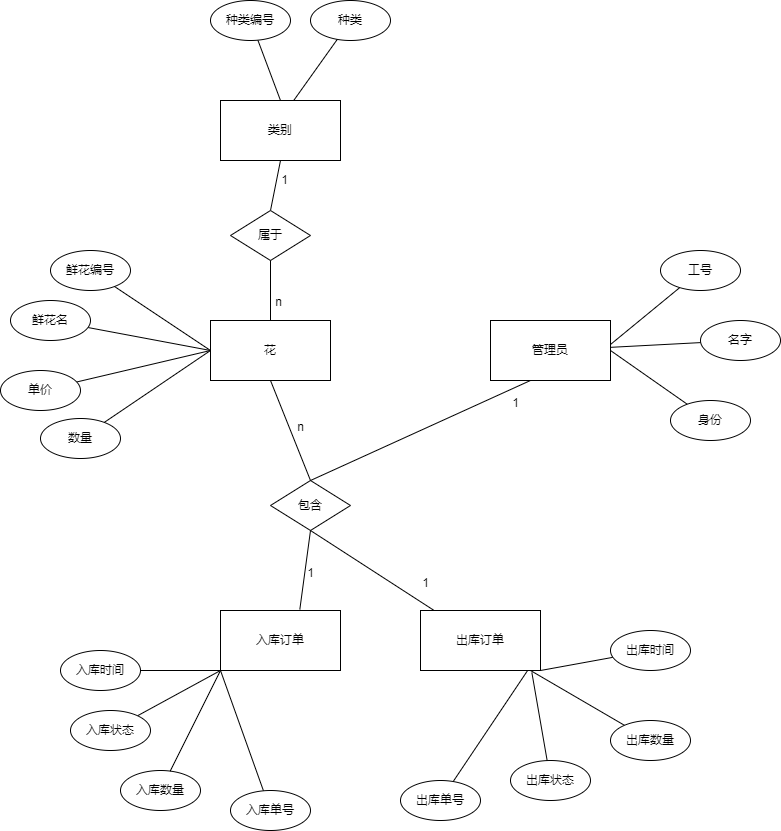

The diagram above was exported from draw.io. Its source (the exported page's mxGraphModel, read from the mxfile embedded in the PNG):
<mxGraphModel dx="1354" dy="520" grid="1" gridSize="10" guides="1" tooltips="1" connect="1" arrows="1" fold="1" page="0" pageScale="1" pageWidth="827" pageHeight="1169" math="0" shadow="0">
  <root>
    <mxCell id="0" />
    <mxCell id="1" parent="0" />
    <mxCell id="_7aohrXX-KbcnQmV8qqD-1" value="花" style="rounded=0;whiteSpace=wrap;html=1;" vertex="1" parent="1">
      <mxGeometry x="170" y="350" width="120" height="60" as="geometry" />
    </mxCell>
    <mxCell id="_7aohrXX-KbcnQmV8qqD-2" value="类别" style="rounded=0;whiteSpace=wrap;html=1;" vertex="1" parent="1">
      <mxGeometry x="180" y="130" width="120" height="60" as="geometry" />
    </mxCell>
    <mxCell id="_7aohrXX-KbcnQmV8qqD-3" value="入库订单" style="rounded=0;whiteSpace=wrap;html=1;" vertex="1" parent="1">
      <mxGeometry x="180" y="640" width="120" height="60" as="geometry" />
    </mxCell>
    <mxCell id="_7aohrXX-KbcnQmV8qqD-4" value="出库订单" style="rounded=0;whiteSpace=wrap;html=1;" vertex="1" parent="1">
      <mxGeometry x="380" y="640" width="120" height="60" as="geometry" />
    </mxCell>
    <mxCell id="_7aohrXX-KbcnQmV8qqD-44" style="edgeStyle=none;shape=connector;rounded=0;orthogonalLoop=1;jettySize=auto;html=1;labelBackgroundColor=default;strokeColor=default;align=center;verticalAlign=middle;fontFamily=Helvetica;fontSize=11;fontColor=default;endArrow=none;endFill=0;" edge="1" parent="1" source="_7aohrXX-KbcnQmV8qqD-5" target="_7aohrXX-KbcnQmV8qqD-42">
      <mxGeometry relative="1" as="geometry" />
    </mxCell>
    <mxCell id="_7aohrXX-KbcnQmV8qqD-45" style="edgeStyle=none;shape=connector;rounded=0;orthogonalLoop=1;jettySize=auto;html=1;labelBackgroundColor=default;strokeColor=default;align=center;verticalAlign=middle;fontFamily=Helvetica;fontSize=11;fontColor=default;endArrow=none;endFill=0;exitX=0.987;exitY=0.421;exitDx=0;exitDy=0;exitPerimeter=0;" edge="1" parent="1" source="_7aohrXX-KbcnQmV8qqD-5" target="_7aohrXX-KbcnQmV8qqD-41">
      <mxGeometry relative="1" as="geometry" />
    </mxCell>
    <mxCell id="_7aohrXX-KbcnQmV8qqD-46" style="edgeStyle=none;shape=connector;rounded=0;orthogonalLoop=1;jettySize=auto;html=1;labelBackgroundColor=default;strokeColor=default;align=center;verticalAlign=middle;fontFamily=Helvetica;fontSize=11;fontColor=default;endArrow=none;endFill=0;exitX=1;exitY=0.5;exitDx=0;exitDy=0;" edge="1" parent="1" source="_7aohrXX-KbcnQmV8qqD-5" target="_7aohrXX-KbcnQmV8qqD-43">
      <mxGeometry relative="1" as="geometry" />
    </mxCell>
    <mxCell id="_7aohrXX-KbcnQmV8qqD-5" value="管理员" style="rounded=0;whiteSpace=wrap;html=1;" vertex="1" parent="1">
      <mxGeometry x="450" y="350" width="120" height="60" as="geometry" />
    </mxCell>
    <mxCell id="_7aohrXX-KbcnQmV8qqD-7" value="" style="endArrow=none;html=1;rounded=0;entryX=0.5;entryY=1;entryDx=0;entryDy=0;exitX=0.5;exitY=0;exitDx=0;exitDy=0;" edge="1" parent="1" source="_7aohrXX-KbcnQmV8qqD-8" target="_7aohrXX-KbcnQmV8qqD-2">
      <mxGeometry width="50" height="50" relative="1" as="geometry">
        <mxPoint x="150" y="280" as="sourcePoint" />
        <mxPoint x="200" y="230" as="targetPoint" />
      </mxGeometry>
    </mxCell>
    <mxCell id="_7aohrXX-KbcnQmV8qqD-10" value="1" style="edgeLabel;html=1;align=center;verticalAlign=middle;resizable=0;points=[];" vertex="1" connectable="0" parent="_7aohrXX-KbcnQmV8qqD-7">
      <mxGeometry x="0.2027" y="-1" relative="1" as="geometry">
        <mxPoint x="6" as="offset" />
      </mxGeometry>
    </mxCell>
    <mxCell id="_7aohrXX-KbcnQmV8qqD-8" value="属于" style="rhombus;whiteSpace=wrap;html=1;" vertex="1" parent="1">
      <mxGeometry x="190" y="240" width="80" height="50" as="geometry" />
    </mxCell>
    <mxCell id="_7aohrXX-KbcnQmV8qqD-9" value="" style="endArrow=none;html=1;rounded=0;entryX=0.5;entryY=1;entryDx=0;entryDy=0;exitX=0.5;exitY=0;exitDx=0;exitDy=0;" edge="1" parent="1" source="_7aohrXX-KbcnQmV8qqD-1" target="_7aohrXX-KbcnQmV8qqD-8">
      <mxGeometry width="50" height="50" relative="1" as="geometry">
        <mxPoint x="240" y="250" as="sourcePoint" />
        <mxPoint x="250" y="200" as="targetPoint" />
      </mxGeometry>
    </mxCell>
    <mxCell id="_7aohrXX-KbcnQmV8qqD-11" value="n" style="edgeLabel;html=1;align=center;verticalAlign=middle;resizable=0;points=[];" vertex="1" connectable="0" parent="_7aohrXX-KbcnQmV8qqD-9">
      <mxGeometry x="-0.3575" relative="1" as="geometry">
        <mxPoint x="7" as="offset" />
      </mxGeometry>
    </mxCell>
    <mxCell id="_7aohrXX-KbcnQmV8qqD-14" value="包含" style="rhombus;whiteSpace=wrap;html=1;" vertex="1" parent="1">
      <mxGeometry x="230" y="510" width="80" height="50" as="geometry" />
    </mxCell>
    <mxCell id="_7aohrXX-KbcnQmV8qqD-16" value="" style="endArrow=none;html=1;rounded=0;exitX=0.661;exitY=-0.017;exitDx=0;exitDy=0;exitPerimeter=0;entryX=0.5;entryY=1;entryDx=0;entryDy=0;" edge="1" parent="1" source="_7aohrXX-KbcnQmV8qqD-3" target="_7aohrXX-KbcnQmV8qqD-14">
      <mxGeometry width="50" height="50" relative="1" as="geometry">
        <mxPoint x="370" y="620" as="sourcePoint" />
        <mxPoint x="420" y="570" as="targetPoint" />
      </mxGeometry>
    </mxCell>
    <mxCell id="_7aohrXX-KbcnQmV8qqD-17" value="" style="endArrow=none;html=1;rounded=0;exitX=0.5;exitY=0;exitDx=0;exitDy=0;entryX=0.5;entryY=1;entryDx=0;entryDy=0;" edge="1" parent="1" source="_7aohrXX-KbcnQmV8qqD-14" target="_7aohrXX-KbcnQmV8qqD-1">
      <mxGeometry width="50" height="50" relative="1" as="geometry">
        <mxPoint x="269" y="649" as="sourcePoint" />
        <mxPoint x="270" y="570" as="targetPoint" />
      </mxGeometry>
    </mxCell>
    <mxCell id="_7aohrXX-KbcnQmV8qqD-19" value="n" style="edgeLabel;html=1;align=center;verticalAlign=middle;resizable=0;points=[];" vertex="1" connectable="0" parent="_7aohrXX-KbcnQmV8qqD-17">
      <mxGeometry x="0.0484" relative="1" as="geometry">
        <mxPoint x="10" y="-2" as="offset" />
      </mxGeometry>
    </mxCell>
    <mxCell id="_7aohrXX-KbcnQmV8qqD-18" value="" style="endArrow=none;html=1;rounded=0;exitX=0.5;exitY=0;exitDx=0;exitDy=0;entryX=0.333;entryY=1;entryDx=0;entryDy=0;entryPerimeter=0;" edge="1" parent="1" source="_7aohrXX-KbcnQmV8qqD-14" target="_7aohrXX-KbcnQmV8qqD-5">
      <mxGeometry width="50" height="50" relative="1" as="geometry">
        <mxPoint x="280" y="520" as="sourcePoint" />
        <mxPoint x="240" y="420" as="targetPoint" />
      </mxGeometry>
    </mxCell>
    <mxCell id="_7aohrXX-KbcnQmV8qqD-20" value="1" style="text;html=1;align=center;verticalAlign=middle;resizable=0;points=[];autosize=1;strokeColor=none;fillColor=none;" vertex="1" parent="1">
      <mxGeometry x="255" y="588" width="30" height="30" as="geometry" />
    </mxCell>
    <mxCell id="_7aohrXX-KbcnQmV8qqD-21" value="1" style="text;html=1;align=center;verticalAlign=middle;resizable=0;points=[];autosize=1;strokeColor=none;fillColor=none;" vertex="1" parent="1">
      <mxGeometry x="460" y="418" width="30" height="30" as="geometry" />
    </mxCell>
    <mxCell id="_7aohrXX-KbcnQmV8qqD-22" value="" style="endArrow=none;html=1;rounded=0;entryX=0.5;entryY=1;entryDx=0;entryDy=0;" edge="1" parent="1" source="_7aohrXX-KbcnQmV8qqD-4" target="_7aohrXX-KbcnQmV8qqD-14">
      <mxGeometry width="50" height="50" relative="1" as="geometry">
        <mxPoint x="269" y="649" as="sourcePoint" />
        <mxPoint x="280" y="570" as="targetPoint" />
      </mxGeometry>
    </mxCell>
    <mxCell id="_7aohrXX-KbcnQmV8qqD-23" value="1" style="text;html=1;align=center;verticalAlign=middle;resizable=0;points=[];autosize=1;strokeColor=none;fillColor=none;" vertex="1" parent="1">
      <mxGeometry x="370" y="598" width="30" height="30" as="geometry" />
    </mxCell>
    <mxCell id="_7aohrXX-KbcnQmV8qqD-24" value="种类" style="ellipse;whiteSpace=wrap;html=1;" vertex="1" parent="1">
      <mxGeometry x="270" y="30" width="80" height="40" as="geometry" />
    </mxCell>
    <mxCell id="_7aohrXX-KbcnQmV8qqD-31" style="edgeStyle=none;shape=connector;rounded=0;orthogonalLoop=1;jettySize=auto;html=1;entryX=0.5;entryY=0;entryDx=0;entryDy=0;labelBackgroundColor=default;strokeColor=default;align=center;verticalAlign=middle;fontFamily=Helvetica;fontSize=11;fontColor=default;endArrow=none;endFill=0;" edge="1" parent="1" source="_7aohrXX-KbcnQmV8qqD-25" target="_7aohrXX-KbcnQmV8qqD-2">
      <mxGeometry relative="1" as="geometry" />
    </mxCell>
    <mxCell id="_7aohrXX-KbcnQmV8qqD-25" value="种类编号" style="ellipse;whiteSpace=wrap;html=1;" vertex="1" parent="1">
      <mxGeometry x="170" y="30" width="80" height="40" as="geometry" />
    </mxCell>
    <mxCell id="_7aohrXX-KbcnQmV8qqD-30" style="rounded=0;orthogonalLoop=1;jettySize=auto;html=1;entryX=0.609;entryY=0.003;entryDx=0;entryDy=0;entryPerimeter=0;endArrow=none;endFill=0;" edge="1" parent="1" source="_7aohrXX-KbcnQmV8qqD-24" target="_7aohrXX-KbcnQmV8qqD-2">
      <mxGeometry relative="1" as="geometry" />
    </mxCell>
    <mxCell id="_7aohrXX-KbcnQmV8qqD-37" style="edgeStyle=none;shape=connector;rounded=0;orthogonalLoop=1;jettySize=auto;html=1;entryX=0;entryY=0.5;entryDx=0;entryDy=0;labelBackgroundColor=default;strokeColor=default;align=center;verticalAlign=middle;fontFamily=Helvetica;fontSize=11;fontColor=default;endArrow=none;endFill=0;" edge="1" parent="1" source="_7aohrXX-KbcnQmV8qqD-32" target="_7aohrXX-KbcnQmV8qqD-1">
      <mxGeometry relative="1" as="geometry" />
    </mxCell>
    <mxCell id="_7aohrXX-KbcnQmV8qqD-32" value="鲜花编号" style="ellipse;whiteSpace=wrap;html=1;" vertex="1" parent="1">
      <mxGeometry x="10" y="280" width="80" height="40" as="geometry" />
    </mxCell>
    <mxCell id="_7aohrXX-KbcnQmV8qqD-38" style="edgeStyle=none;shape=connector;rounded=0;orthogonalLoop=1;jettySize=auto;html=1;entryX=0;entryY=0.5;entryDx=0;entryDy=0;labelBackgroundColor=default;strokeColor=default;align=center;verticalAlign=middle;fontFamily=Helvetica;fontSize=11;fontColor=default;endArrow=none;endFill=0;" edge="1" parent="1" source="_7aohrXX-KbcnQmV8qqD-33" target="_7aohrXX-KbcnQmV8qqD-1">
      <mxGeometry relative="1" as="geometry" />
    </mxCell>
    <mxCell id="_7aohrXX-KbcnQmV8qqD-33" value="鲜花名" style="ellipse;whiteSpace=wrap;html=1;" vertex="1" parent="1">
      <mxGeometry x="-30" y="330" width="80" height="40" as="geometry" />
    </mxCell>
    <mxCell id="_7aohrXX-KbcnQmV8qqD-39" style="edgeStyle=none;shape=connector;rounded=0;orthogonalLoop=1;jettySize=auto;html=1;entryX=0;entryY=0.5;entryDx=0;entryDy=0;labelBackgroundColor=default;strokeColor=default;align=center;verticalAlign=middle;fontFamily=Helvetica;fontSize=11;fontColor=default;endArrow=none;endFill=0;" edge="1" parent="1" source="_7aohrXX-KbcnQmV8qqD-34" target="_7aohrXX-KbcnQmV8qqD-1">
      <mxGeometry relative="1" as="geometry" />
    </mxCell>
    <mxCell id="_7aohrXX-KbcnQmV8qqD-34" value="单价" style="ellipse;whiteSpace=wrap;html=1;" vertex="1" parent="1">
      <mxGeometry x="-40" y="400" width="80" height="40" as="geometry" />
    </mxCell>
    <mxCell id="_7aohrXX-KbcnQmV8qqD-40" style="edgeStyle=none;shape=connector;rounded=0;orthogonalLoop=1;jettySize=auto;html=1;entryX=0;entryY=0.5;entryDx=0;entryDy=0;labelBackgroundColor=default;strokeColor=default;align=center;verticalAlign=middle;fontFamily=Helvetica;fontSize=11;fontColor=default;endArrow=none;endFill=0;" edge="1" parent="1" source="_7aohrXX-KbcnQmV8qqD-35" target="_7aohrXX-KbcnQmV8qqD-1">
      <mxGeometry relative="1" as="geometry" />
    </mxCell>
    <mxCell id="_7aohrXX-KbcnQmV8qqD-35" value="数量" style="ellipse;whiteSpace=wrap;html=1;" vertex="1" parent="1">
      <mxGeometry y="448" width="80" height="40" as="geometry" />
    </mxCell>
    <mxCell id="_7aohrXX-KbcnQmV8qqD-41" value="工号" style="ellipse;whiteSpace=wrap;html=1;" vertex="1" parent="1">
      <mxGeometry x="620" y="280" width="80" height="40" as="geometry" />
    </mxCell>
    <mxCell id="_7aohrXX-KbcnQmV8qqD-42" value="名字" style="ellipse;whiteSpace=wrap;html=1;" vertex="1" parent="1">
      <mxGeometry x="660" y="350" width="80" height="40" as="geometry" />
    </mxCell>
    <mxCell id="_7aohrXX-KbcnQmV8qqD-43" value="身份" style="ellipse;whiteSpace=wrap;html=1;" vertex="1" parent="1">
      <mxGeometry x="630" y="430" width="80" height="40" as="geometry" />
    </mxCell>
    <mxCell id="_7aohrXX-KbcnQmV8qqD-55" style="edgeStyle=none;shape=connector;rounded=0;orthogonalLoop=1;jettySize=auto;html=1;labelBackgroundColor=default;strokeColor=default;align=center;verticalAlign=middle;fontFamily=Helvetica;fontSize=11;fontColor=default;endArrow=none;endFill=0;" edge="1" parent="1" source="_7aohrXX-KbcnQmV8qqD-48">
      <mxGeometry relative="1" as="geometry">
        <mxPoint x="490" y="700" as="targetPoint" />
      </mxGeometry>
    </mxCell>
    <mxCell id="_7aohrXX-KbcnQmV8qqD-48" value="出库数量" style="ellipse;whiteSpace=wrap;html=1;" vertex="1" parent="1">
      <mxGeometry x="570" y="750" width="80" height="40" as="geometry" />
    </mxCell>
    <mxCell id="_7aohrXX-KbcnQmV8qqD-54" style="edgeStyle=none;shape=connector;rounded=0;orthogonalLoop=1;jettySize=auto;html=1;entryX=1;entryY=1;entryDx=0;entryDy=0;labelBackgroundColor=default;strokeColor=default;align=center;verticalAlign=middle;fontFamily=Helvetica;fontSize=11;fontColor=default;endArrow=none;endFill=0;" edge="1" parent="1" source="_7aohrXX-KbcnQmV8qqD-49" target="_7aohrXX-KbcnQmV8qqD-4">
      <mxGeometry relative="1" as="geometry" />
    </mxCell>
    <mxCell id="_7aohrXX-KbcnQmV8qqD-49" value="出库时间" style="ellipse;whiteSpace=wrap;html=1;" vertex="1" parent="1">
      <mxGeometry x="570" y="660" width="80" height="40" as="geometry" />
    </mxCell>
    <mxCell id="_7aohrXX-KbcnQmV8qqD-50" value="出库状态" style="ellipse;whiteSpace=wrap;html=1;" vertex="1" parent="1">
      <mxGeometry x="470" y="790" width="80" height="40" as="geometry" />
    </mxCell>
    <mxCell id="_7aohrXX-KbcnQmV8qqD-51" value="出库单号" style="ellipse;whiteSpace=wrap;html=1;" vertex="1" parent="1">
      <mxGeometry x="360" y="810" width="80" height="40" as="geometry" />
    </mxCell>
    <mxCell id="_7aohrXX-KbcnQmV8qqD-52" style="edgeStyle=none;shape=connector;rounded=0;orthogonalLoop=1;jettySize=auto;html=1;entryX=0.893;entryY=0.999;entryDx=0;entryDy=0;entryPerimeter=0;labelBackgroundColor=default;strokeColor=default;align=center;verticalAlign=middle;fontFamily=Helvetica;fontSize=11;fontColor=default;endArrow=none;endFill=0;" edge="1" parent="1" source="_7aohrXX-KbcnQmV8qqD-51" target="_7aohrXX-KbcnQmV8qqD-4">
      <mxGeometry relative="1" as="geometry" />
    </mxCell>
    <mxCell id="_7aohrXX-KbcnQmV8qqD-53" style="edgeStyle=none;shape=connector;rounded=0;orthogonalLoop=1;jettySize=auto;html=1;entryX=0.928;entryY=1.034;entryDx=0;entryDy=0;entryPerimeter=0;labelBackgroundColor=default;strokeColor=default;align=center;verticalAlign=middle;fontFamily=Helvetica;fontSize=11;fontColor=default;endArrow=none;endFill=0;" edge="1" parent="1" source="_7aohrXX-KbcnQmV8qqD-50" target="_7aohrXX-KbcnQmV8qqD-4">
      <mxGeometry relative="1" as="geometry" />
    </mxCell>
    <mxCell id="_7aohrXX-KbcnQmV8qqD-60" style="edgeStyle=none;shape=connector;rounded=0;orthogonalLoop=1;jettySize=auto;html=1;entryX=0;entryY=1;entryDx=0;entryDy=0;labelBackgroundColor=default;strokeColor=default;align=center;verticalAlign=middle;fontFamily=Helvetica;fontSize=11;fontColor=default;endArrow=none;endFill=0;" edge="1" parent="1" source="_7aohrXX-KbcnQmV8qqD-56" target="_7aohrXX-KbcnQmV8qqD-3">
      <mxGeometry relative="1" as="geometry" />
    </mxCell>
    <mxCell id="_7aohrXX-KbcnQmV8qqD-56" value="入库时间" style="ellipse;whiteSpace=wrap;html=1;" vertex="1" parent="1">
      <mxGeometry x="20" y="680" width="80" height="40" as="geometry" />
    </mxCell>
    <mxCell id="_7aohrXX-KbcnQmV8qqD-57" value="入库数量" style="ellipse;whiteSpace=wrap;html=1;" vertex="1" parent="1">
      <mxGeometry x="80" y="800" width="80" height="40" as="geometry" />
    </mxCell>
    <mxCell id="_7aohrXX-KbcnQmV8qqD-61" style="edgeStyle=none;shape=connector;rounded=0;orthogonalLoop=1;jettySize=auto;html=1;entryX=0;entryY=1;entryDx=0;entryDy=0;labelBackgroundColor=default;strokeColor=default;align=center;verticalAlign=middle;fontFamily=Helvetica;fontSize=11;fontColor=default;endArrow=none;endFill=0;" edge="1" parent="1" source="_7aohrXX-KbcnQmV8qqD-58" target="_7aohrXX-KbcnQmV8qqD-3">
      <mxGeometry relative="1" as="geometry" />
    </mxCell>
    <mxCell id="_7aohrXX-KbcnQmV8qqD-58" value="入库状态" style="ellipse;whiteSpace=wrap;html=1;" vertex="1" parent="1">
      <mxGeometry x="30" y="740" width="80" height="40" as="geometry" />
    </mxCell>
    <mxCell id="_7aohrXX-KbcnQmV8qqD-63" style="edgeStyle=none;shape=connector;rounded=0;orthogonalLoop=1;jettySize=auto;html=1;entryX=0;entryY=1;entryDx=0;entryDy=0;labelBackgroundColor=default;strokeColor=default;align=center;verticalAlign=middle;fontFamily=Helvetica;fontSize=11;fontColor=default;endArrow=none;endFill=0;" edge="1" parent="1" source="_7aohrXX-KbcnQmV8qqD-59" target="_7aohrXX-KbcnQmV8qqD-3">
      <mxGeometry relative="1" as="geometry" />
    </mxCell>
    <mxCell id="_7aohrXX-KbcnQmV8qqD-59" value="入库单号" style="ellipse;whiteSpace=wrap;html=1;" vertex="1" parent="1">
      <mxGeometry x="190" y="820" width="80" height="40" as="geometry" />
    </mxCell>
    <mxCell id="_7aohrXX-KbcnQmV8qqD-62" style="edgeStyle=none;shape=connector;rounded=0;orthogonalLoop=1;jettySize=auto;html=1;labelBackgroundColor=default;strokeColor=default;align=center;verticalAlign=middle;fontFamily=Helvetica;fontSize=11;fontColor=default;endArrow=none;endFill=0;" edge="1" parent="1" source="_7aohrXX-KbcnQmV8qqD-57">
      <mxGeometry relative="1" as="geometry">
        <mxPoint x="180" y="700" as="targetPoint" />
      </mxGeometry>
    </mxCell>
  </root>
</mxGraphModel>